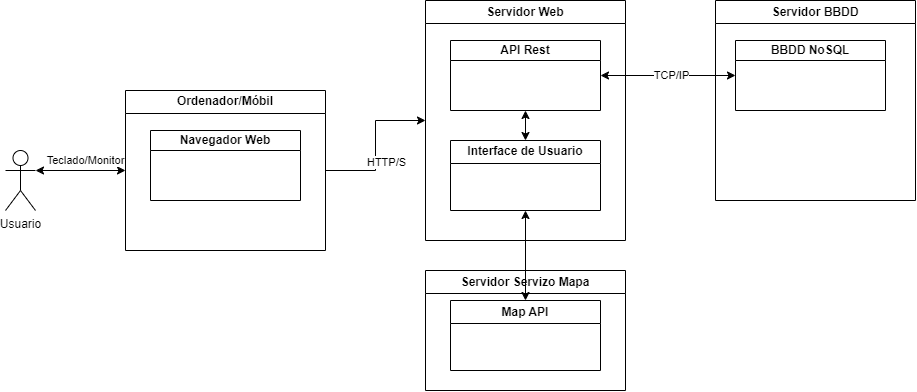

The diagram above was exported from draw.io. Its source (the exported page's mxGraphModel, read from the mxfile embedded in the PNG):
<mxGraphModel dx="1302" dy="682" grid="1" gridSize="10" guides="1" tooltips="1" connect="1" arrows="1" fold="1" page="1" pageScale="1" pageWidth="1100" pageHeight="850" background="none" math="0" shadow="0">
  <root>
    <mxCell id="0" />
    <mxCell id="1" parent="0" />
    <mxCell id="e5JAhYyo6UboOylrHE8y-54" value="Servidor Servizo Mapa" style="swimlane;whiteSpace=wrap;html=1;" vertex="1" parent="1">
      <mxGeometry x="550" y="420" width="200" height="120" as="geometry" />
    </mxCell>
    <mxCell id="e5JAhYyo6UboOylrHE8y-33" value="Map API" style="swimlane;whiteSpace=wrap;html=1;" vertex="1" parent="e5JAhYyo6UboOylrHE8y-54">
      <mxGeometry x="25" y="30" width="150" height="70" as="geometry" />
    </mxCell>
    <mxCell id="e5JAhYyo6UboOylrHE8y-40" style="edgeStyle=orthogonalEdgeStyle;rounded=0;orthogonalLoop=1;jettySize=auto;html=1;exitX=1;exitY=0.3333333333333333;exitDx=0;exitDy=0;exitPerimeter=0;entryX=0;entryY=0.5;entryDx=0;entryDy=0;startArrow=classic;startFill=1;" edge="1" parent="1" source="e5JAhYyo6UboOylrHE8y-24" target="e5JAhYyo6UboOylrHE8y-26">
      <mxGeometry relative="1" as="geometry" />
    </mxCell>
    <mxCell id="e5JAhYyo6UboOylrHE8y-45" value="Teclado/Monitor" style="edgeLabel;html=1;align=center;verticalAlign=middle;resizable=0;points=[];" vertex="1" connectable="0" parent="e5JAhYyo6UboOylrHE8y-40">
      <mxGeometry x="-0.1185" relative="1" as="geometry">
        <mxPoint x="10" y="-10" as="offset" />
      </mxGeometry>
    </mxCell>
    <mxCell id="e5JAhYyo6UboOylrHE8y-24" value="Usuario" style="shape=umlActor;verticalLabelPosition=bottom;verticalAlign=top;html=1;outlineConnect=0;" vertex="1" parent="1">
      <mxGeometry x="130" y="300" width="30" height="60" as="geometry" />
    </mxCell>
    <mxCell id="e5JAhYyo6UboOylrHE8y-28" style="edgeStyle=orthogonalEdgeStyle;rounded=0;orthogonalLoop=1;jettySize=auto;html=1;entryX=0;entryY=0.5;entryDx=0;entryDy=0;" edge="1" parent="1" source="e5JAhYyo6UboOylrHE8y-26" target="e5JAhYyo6UboOylrHE8y-27">
      <mxGeometry relative="1" as="geometry" />
    </mxCell>
    <mxCell id="e5JAhYyo6UboOylrHE8y-46" value="HTTP/S" style="edgeLabel;html=1;align=center;verticalAlign=middle;resizable=0;points=[];" vertex="1" connectable="0" parent="e5JAhYyo6UboOylrHE8y-28">
      <mxGeometry x="-0.2233" relative="1" as="geometry">
        <mxPoint x="11" as="offset" />
      </mxGeometry>
    </mxCell>
    <mxCell id="e5JAhYyo6UboOylrHE8y-26" value="Ordenador/Móbil" style="swimlane;whiteSpace=wrap;html=1;" vertex="1" parent="1">
      <mxGeometry x="250" y="240" width="200" height="160" as="geometry" />
    </mxCell>
    <mxCell id="e5JAhYyo6UboOylrHE8y-44" value="Navegador Web" style="swimlane;whiteSpace=wrap;html=1;startSize=20;" vertex="1" parent="e5JAhYyo6UboOylrHE8y-26">
      <mxGeometry x="25" y="40" width="150" height="70" as="geometry" />
    </mxCell>
    <mxCell id="e5JAhYyo6UboOylrHE8y-27" value="Servidor Web" style="swimlane;whiteSpace=wrap;html=1;" vertex="1" parent="1">
      <mxGeometry x="550" y="150" width="200" height="240" as="geometry" />
    </mxCell>
    <mxCell id="e5JAhYyo6UboOylrHE8y-30" value="Interface de Usuario" style="swimlane;whiteSpace=wrap;html=1;" vertex="1" parent="e5JAhYyo6UboOylrHE8y-27">
      <mxGeometry x="25" y="140" width="150" height="70" as="geometry" />
    </mxCell>
    <mxCell id="e5JAhYyo6UboOylrHE8y-32" style="edgeStyle=orthogonalEdgeStyle;rounded=0;orthogonalLoop=1;jettySize=auto;html=1;entryX=0.5;entryY=0;entryDx=0;entryDy=0;endArrow=classic;endFill=1;startArrow=classic;startFill=1;" edge="1" parent="e5JAhYyo6UboOylrHE8y-27" source="e5JAhYyo6UboOylrHE8y-31" target="e5JAhYyo6UboOylrHE8y-30">
      <mxGeometry relative="1" as="geometry" />
    </mxCell>
    <mxCell id="e5JAhYyo6UboOylrHE8y-31" value="API Rest" style="swimlane;whiteSpace=wrap;html=1;startSize=20;" vertex="1" parent="e5JAhYyo6UboOylrHE8y-27">
      <mxGeometry x="25" y="40" width="150" height="70" as="geometry" />
    </mxCell>
    <mxCell id="e5JAhYyo6UboOylrHE8y-35" value="Servidor BBDD" style="swimlane;whiteSpace=wrap;html=1;" vertex="1" parent="1">
      <mxGeometry x="840" y="150" width="200" height="200" as="geometry" />
    </mxCell>
    <mxCell id="e5JAhYyo6UboOylrHE8y-36" value="BBDD NoSQL" style="swimlane;whiteSpace=wrap;html=1;startSize=20;" vertex="1" parent="e5JAhYyo6UboOylrHE8y-35">
      <mxGeometry x="20" y="40" width="150" height="70" as="geometry" />
    </mxCell>
    <mxCell id="e5JAhYyo6UboOylrHE8y-37" style="edgeStyle=orthogonalEdgeStyle;rounded=0;orthogonalLoop=1;jettySize=auto;html=1;entryX=0;entryY=0.5;entryDx=0;entryDy=0;startArrow=classic;startFill=1;" edge="1" parent="1" source="e5JAhYyo6UboOylrHE8y-31" target="e5JAhYyo6UboOylrHE8y-36">
      <mxGeometry relative="1" as="geometry" />
    </mxCell>
    <mxCell id="e5JAhYyo6UboOylrHE8y-48" value="TCP/IP" style="edgeLabel;html=1;align=center;verticalAlign=middle;resizable=0;points=[];" vertex="1" connectable="0" parent="e5JAhYyo6UboOylrHE8y-37">
      <mxGeometry x="0.0444" y="-2" relative="1" as="geometry">
        <mxPoint y="-2" as="offset" />
      </mxGeometry>
    </mxCell>
    <mxCell id="e5JAhYyo6UboOylrHE8y-34" style="edgeStyle=orthogonalEdgeStyle;rounded=0;orthogonalLoop=1;jettySize=auto;html=1;entryX=0.5;entryY=0;entryDx=0;entryDy=0;startArrow=classic;startFill=1;" edge="1" parent="1" source="e5JAhYyo6UboOylrHE8y-30" target="e5JAhYyo6UboOylrHE8y-33">
      <mxGeometry relative="1" as="geometry" />
    </mxCell>
  </root>
</mxGraphModel>